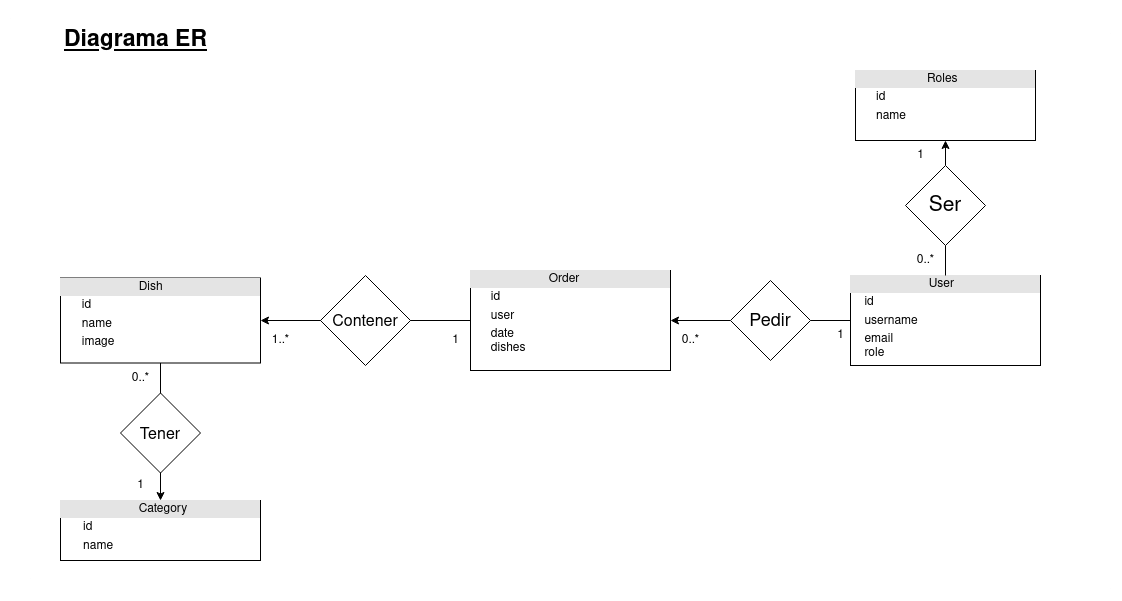

The diagram above was exported from draw.io. Its source (the exported page's mxGraphModel, read from the mxfile embedded in the PNG):
<mxGraphModel dx="2053" dy="655" grid="1" gridSize="10" guides="1" tooltips="1" connect="1" arrows="1" fold="1" page="1" pageScale="1" pageWidth="850" pageHeight="1100" math="0" shadow="0">
  <root>
    <mxCell id="0" />
    <mxCell id="1" parent="0" />
    <mxCell id="lvj0zR-ibuiBIEhiXa7o-1" value="&lt;div style=&quot;box-sizing:border-box;width:100%;background:#e4e4e4;padding:2px;&quot;&gt;&amp;nbsp;&lt;span style=&quot;white-space: pre;&quot;&gt;&#09;&lt;/span&gt;&lt;span style=&quot;white-space: pre;&quot;&gt;&#09;&lt;/span&gt;&amp;nbsp;&amp;nbsp;&amp;nbsp;&amp;nbsp; Roles&lt;/div&gt;&lt;table style=&quot;width:100%;font-size:1em;&quot; cellspacing=&quot;0&quot; cellpadding=&quot;2&quot;&gt;&lt;tbody&gt;&lt;tr&gt;&lt;td&gt;&lt;br&gt;&lt;/td&gt;&lt;td&gt;id&lt;br&gt;&lt;/td&gt;&lt;/tr&gt;&lt;tr&gt;&lt;td&gt;&lt;br&gt;&lt;/td&gt;&lt;td&gt;name&lt;br&gt;&lt;/td&gt;&lt;/tr&gt;&lt;tr&gt;&lt;td&gt;&lt;br&gt;&lt;/td&gt;&lt;td&gt;&lt;br&gt;&lt;/td&gt;&lt;/tr&gt;&lt;/tbody&gt;&lt;/table&gt;" style="verticalAlign=top;align=left;overflow=fill;html=1;" vertex="1" parent="1">
      <mxGeometry x="1185" y="300" width="180" height="70" as="geometry" />
    </mxCell>
    <mxCell id="lvj0zR-ibuiBIEhiXa7o-2" style="edgeStyle=orthogonalEdgeStyle;rounded=0;orthogonalLoop=1;jettySize=auto;html=1;exitX=0.5;exitY=0;exitDx=0;exitDy=0;entryX=0.5;entryY=1;entryDx=0;entryDy=0;startArrow=none;" edge="1" parent="1" source="lvj0zR-ibuiBIEhiXa7o-25" target="lvj0zR-ibuiBIEhiXa7o-1">
      <mxGeometry relative="1" as="geometry" />
    </mxCell>
    <mxCell id="lvj0zR-ibuiBIEhiXa7o-3" style="edgeStyle=orthogonalEdgeStyle;rounded=0;orthogonalLoop=1;jettySize=auto;html=1;exitX=0;exitY=0.5;exitDx=0;exitDy=0;entryX=1;entryY=0.5;entryDx=0;entryDy=0;startArrow=none;" edge="1" parent="1" source="lvj0zR-ibuiBIEhiXa7o-23" target="lvj0zR-ibuiBIEhiXa7o-6">
      <mxGeometry relative="1" as="geometry">
        <mxPoint x="985" y="550" as="targetPoint" />
      </mxGeometry>
    </mxCell>
    <mxCell id="lvj0zR-ibuiBIEhiXa7o-4" value="&lt;div style=&quot;box-sizing:border-box;width:100%;background:#e4e4e4;padding:2px;&quot;&gt;&amp;nbsp;&amp;nbsp;&amp;nbsp;&amp;nbsp;&amp;nbsp;&amp;nbsp;&amp;nbsp;&amp;nbsp;&amp;nbsp;&amp;nbsp;&amp;nbsp;&amp;nbsp;&amp;nbsp;&amp;nbsp;&amp;nbsp;&amp;nbsp;&amp;nbsp;&amp;nbsp;&amp;nbsp;&amp;nbsp;&amp;nbsp;&amp;nbsp; User&lt;/div&gt;&lt;table style=&quot;width:100%;font-size:1em;&quot; cellspacing=&quot;0&quot; cellpadding=&quot;2&quot;&gt;&lt;tbody&gt;&lt;tr&gt;&lt;td&gt;&lt;br&gt;&lt;/td&gt;&lt;td&gt;id&lt;br&gt;&lt;/td&gt;&lt;/tr&gt;&lt;tr&gt;&lt;td&gt;&lt;br&gt;&lt;/td&gt;&lt;td&gt;username&lt;br&gt;&lt;/td&gt;&lt;/tr&gt;&lt;tr&gt;&lt;td&gt;&lt;br&gt;&lt;/td&gt;&lt;td&gt;email&lt;br&gt;role&lt;br&gt;&lt;br&gt;&lt;/td&gt;&lt;/tr&gt;&lt;/tbody&gt;&lt;/table&gt;" style="verticalAlign=top;align=left;overflow=fill;html=1;" vertex="1" parent="1">
      <mxGeometry x="1180" y="505" width="190" height="90" as="geometry" />
    </mxCell>
    <mxCell id="lvj0zR-ibuiBIEhiXa7o-5" style="edgeStyle=orthogonalEdgeStyle;rounded=0;orthogonalLoop=1;jettySize=auto;html=1;exitX=0;exitY=0.5;exitDx=0;exitDy=0;entryX=1;entryY=0.5;entryDx=0;entryDy=0;" edge="1" parent="1" source="lvj0zR-ibuiBIEhiXa7o-6" target="lvj0zR-ibuiBIEhiXa7o-8">
      <mxGeometry relative="1" as="geometry" />
    </mxCell>
    <mxCell id="lvj0zR-ibuiBIEhiXa7o-6" value="&lt;div style=&quot;box-sizing:border-box;width:100%;background:#e4e4e4;padding:2px;&quot;&gt;&amp;nbsp;&amp;nbsp;&amp;nbsp;&amp;nbsp;&amp;nbsp;&amp;nbsp;&amp;nbsp;&amp;nbsp;&amp;nbsp;&amp;nbsp;&amp;nbsp;&amp;nbsp;&amp;nbsp;&amp;nbsp;&amp;nbsp;&amp;nbsp;&amp;nbsp;&amp;nbsp;&amp;nbsp;&amp;nbsp;&amp;nbsp;&amp;nbsp; Order&lt;br&gt;&lt;/div&gt;&lt;table style=&quot;width:100%;font-size:1em;&quot; cellspacing=&quot;0&quot; cellpadding=&quot;2&quot;&gt;&lt;tbody&gt;&lt;tr&gt;&lt;td&gt;&lt;br&gt;&lt;/td&gt;&lt;td&gt;id&lt;br&gt;&lt;/td&gt;&lt;/tr&gt;&lt;tr&gt;&lt;td&gt;&lt;br&gt;&lt;/td&gt;&lt;td&gt;user&lt;br&gt;&lt;/td&gt;&lt;/tr&gt;&lt;tr&gt;&lt;td&gt;&lt;br&gt;&lt;/td&gt;&lt;td&gt;date&lt;br&gt;dishes&lt;br&gt;&lt;br&gt;&lt;/td&gt;&lt;/tr&gt;&lt;/tbody&gt;&lt;/table&gt;" style="verticalAlign=top;align=left;overflow=fill;html=1;" vertex="1" parent="1">
      <mxGeometry x="800" y="500" width="200" height="100" as="geometry" />
    </mxCell>
    <mxCell id="lvj0zR-ibuiBIEhiXa7o-7" style="edgeStyle=orthogonalEdgeStyle;rounded=0;orthogonalLoop=1;jettySize=auto;html=1;exitX=0.5;exitY=1;exitDx=0;exitDy=0;entryX=0.5;entryY=0;entryDx=0;entryDy=0;" edge="1" parent="1" source="lvj0zR-ibuiBIEhiXa7o-8" target="lvj0zR-ibuiBIEhiXa7o-9">
      <mxGeometry relative="1" as="geometry" />
    </mxCell>
    <mxCell id="lvj0zR-ibuiBIEhiXa7o-8" value="&lt;div style=&quot;box-sizing:border-box;width:100%;background:#e4e4e4;padding:2px;&quot;&gt;&amp;nbsp;&amp;nbsp;&amp;nbsp;&amp;nbsp;&amp;nbsp;&amp;nbsp;&amp;nbsp;&amp;nbsp;&amp;nbsp;&amp;nbsp;&amp;nbsp;&amp;nbsp;&amp;nbsp;&amp;nbsp;&amp;nbsp;&amp;nbsp;&amp;nbsp;&amp;nbsp;&amp;nbsp;&amp;nbsp;&amp;nbsp;&amp;nbsp; Dish&lt;br&gt;&lt;/div&gt;&lt;table style=&quot;width:100%;font-size:1em;&quot; cellspacing=&quot;0&quot; cellpadding=&quot;2&quot;&gt;&lt;tbody&gt;&lt;tr&gt;&lt;td&gt;&lt;br&gt;&lt;/td&gt;&lt;td&gt;id&lt;br&gt;&lt;/td&gt;&lt;/tr&gt;&lt;tr&gt;&lt;td&gt;&lt;br&gt;&lt;/td&gt;&lt;td&gt;name&lt;br&gt;&lt;/td&gt;&lt;/tr&gt;&lt;tr&gt;&lt;td&gt;&lt;br&gt;&lt;/td&gt;&lt;td&gt;image&lt;br&gt;&lt;br&gt;&lt;br&gt;&lt;/td&gt;&lt;/tr&gt;&lt;/tbody&gt;&lt;/table&gt;" style="verticalAlign=top;align=left;overflow=fill;html=1;" vertex="1" parent="1">
      <mxGeometry x="390" y="507.5" width="200" height="85" as="geometry" />
    </mxCell>
    <mxCell id="lvj0zR-ibuiBIEhiXa7o-9" value="&lt;div style=&quot;box-sizing:border-box;width:100%;background:#e4e4e4;padding:2px;&quot;&gt;&amp;nbsp;&amp;nbsp;&amp;nbsp;&amp;nbsp;&amp;nbsp;&amp;nbsp;&amp;nbsp;&amp;nbsp;&amp;nbsp;&amp;nbsp;&amp;nbsp;&amp;nbsp;&amp;nbsp;&amp;nbsp;&amp;nbsp;&amp;nbsp;&amp;nbsp;&amp;nbsp;&amp;nbsp;&amp;nbsp;&amp;nbsp;&amp;nbsp; Category&lt;br&gt;&lt;/div&gt;&lt;table style=&quot;width:100%;font-size:1em;&quot; cellspacing=&quot;0&quot; cellpadding=&quot;2&quot;&gt;&lt;tbody&gt;&lt;tr&gt;&lt;td&gt;&lt;br&gt;&lt;/td&gt;&lt;td&gt;id&lt;br&gt;&lt;/td&gt;&lt;/tr&gt;&lt;tr&gt;&lt;td&gt;&lt;br&gt;&lt;/td&gt;&lt;td&gt;name&lt;br&gt;&lt;/td&gt;&lt;/tr&gt;&lt;tr&gt;&lt;td&gt;&lt;br&gt;&lt;/td&gt;&lt;td&gt;&lt;br&gt;&lt;/td&gt;&lt;/tr&gt;&lt;/tbody&gt;&lt;/table&gt;" style="verticalAlign=top;align=left;overflow=fill;html=1;" vertex="1" parent="1">
      <mxGeometry x="390" y="730" width="200" height="60" as="geometry" />
    </mxCell>
    <mxCell id="lvj0zR-ibuiBIEhiXa7o-10" value="1" style="text;html=1;align=center;verticalAlign=middle;resizable=0;points=[];autosize=1;strokeColor=none;fillColor=none;" vertex="1" parent="1">
      <mxGeometry x="1235" y="370" width="30" height="30" as="geometry" />
    </mxCell>
    <mxCell id="lvj0zR-ibuiBIEhiXa7o-11" value="&lt;div&gt;0..*&lt;/div&gt;" style="text;html=1;align=center;verticalAlign=middle;resizable=0;points=[];autosize=1;strokeColor=none;fillColor=none;" vertex="1" parent="1">
      <mxGeometry x="1235" y="475" width="40" height="30" as="geometry" />
    </mxCell>
    <mxCell id="lvj0zR-ibuiBIEhiXa7o-12" value="1" style="text;html=1;align=center;verticalAlign=middle;resizable=0;points=[];autosize=1;strokeColor=none;fillColor=none;" vertex="1" parent="1">
      <mxGeometry x="1155" y="550" width="30" height="30" as="geometry" />
    </mxCell>
    <mxCell id="lvj0zR-ibuiBIEhiXa7o-13" value="&lt;div&gt;0..*&lt;/div&gt;" style="text;html=1;align=center;verticalAlign=middle;resizable=0;points=[];autosize=1;strokeColor=none;fillColor=none;" vertex="1" parent="1">
      <mxGeometry x="1000" y="555" width="40" height="30" as="geometry" />
    </mxCell>
    <mxCell id="lvj0zR-ibuiBIEhiXa7o-14" value="1" style="text;html=1;align=center;verticalAlign=middle;resizable=0;points=[];autosize=1;strokeColor=none;fillColor=none;" vertex="1" parent="1">
      <mxGeometry x="770" y="555" width="30" height="30" as="geometry" />
    </mxCell>
    <mxCell id="lvj0zR-ibuiBIEhiXa7o-15" value="&lt;div&gt;1..*&lt;/div&gt;" style="text;html=1;align=center;verticalAlign=middle;resizable=0;points=[];autosize=1;strokeColor=none;fillColor=none;" vertex="1" parent="1">
      <mxGeometry x="590" y="555" width="40" height="30" as="geometry" />
    </mxCell>
    <mxCell id="lvj0zR-ibuiBIEhiXa7o-16" value="&lt;div&gt;0..*&lt;/div&gt;" style="text;html=1;align=center;verticalAlign=middle;resizable=0;points=[];autosize=1;strokeColor=none;fillColor=none;" vertex="1" parent="1">
      <mxGeometry x="450" y="592.5" width="40" height="30" as="geometry" />
    </mxCell>
    <mxCell id="lvj0zR-ibuiBIEhiXa7o-17" value="1" style="text;html=1;align=center;verticalAlign=middle;resizable=0;points=[];autosize=1;strokeColor=none;fillColor=none;" vertex="1" parent="1">
      <mxGeometry x="455" y="700" width="30" height="30" as="geometry" />
    </mxCell>
    <mxCell id="lvj0zR-ibuiBIEhiXa7o-18" value="&amp;nbsp;" style="text;whiteSpace=wrap;html=1;" vertex="1" parent="1">
      <mxGeometry x="1080" y="500" width="40" height="40" as="geometry" />
    </mxCell>
    <mxCell id="lvj0zR-ibuiBIEhiXa7o-19" value="&lt;div style=&quot;font-size: 23px;&quot;&gt;&lt;u&gt;Diagrama ER&lt;/u&gt;&lt;/div&gt;" style="text;html=1;align=center;verticalAlign=middle;resizable=0;points=[];autosize=1;strokeColor=none;fillColor=none;fontSize=23;fontStyle=5" vertex="1" parent="1">
      <mxGeometry x="380" y="250" width="170" height="40" as="geometry" />
    </mxCell>
    <mxCell id="lvj0zR-ibuiBIEhiXa7o-21" value="&lt;font style=&quot;font-size: 16px;&quot;&gt;Tener&lt;/font&gt;" style="rhombus;whiteSpace=wrap;html=1;fontSize=23;" vertex="1" parent="1">
      <mxGeometry x="450" y="622.5" width="80" height="80" as="geometry" />
    </mxCell>
    <mxCell id="lvj0zR-ibuiBIEhiXa7o-22" value="&lt;font style=&quot;font-size: 16px;&quot;&gt;Contener&lt;/font&gt;" style="rhombus;whiteSpace=wrap;html=1;fontSize=23;" vertex="1" parent="1">
      <mxGeometry x="650" y="505" width="90" height="90" as="geometry" />
    </mxCell>
    <mxCell id="lvj0zR-ibuiBIEhiXa7o-23" value="&lt;font style=&quot;font-size: 18px;&quot;&gt;Pedir&lt;/font&gt;" style="rhombus;whiteSpace=wrap;html=1;fontSize=23;" vertex="1" parent="1">
      <mxGeometry x="1060" y="510" width="80" height="80" as="geometry" />
    </mxCell>
    <mxCell id="lvj0zR-ibuiBIEhiXa7o-24" value="" style="edgeStyle=orthogonalEdgeStyle;rounded=0;orthogonalLoop=1;jettySize=auto;html=1;exitX=0;exitY=0.5;exitDx=0;exitDy=0;entryX=1;entryY=0.5;entryDx=0;entryDy=0;endArrow=none;" edge="1" parent="1" source="lvj0zR-ibuiBIEhiXa7o-4" target="lvj0zR-ibuiBIEhiXa7o-23">
      <mxGeometry relative="1" as="geometry">
        <mxPoint x="1000" y="550" as="targetPoint" />
        <mxPoint x="1180" y="550" as="sourcePoint" />
      </mxGeometry>
    </mxCell>
    <mxCell id="lvj0zR-ibuiBIEhiXa7o-25" value="&lt;font style=&quot;font-size: 21px;&quot;&gt;Ser&lt;/font&gt;" style="rhombus;whiteSpace=wrap;html=1;fontSize=23;" vertex="1" parent="1">
      <mxGeometry x="1235" y="395" width="80" height="80" as="geometry" />
    </mxCell>
    <mxCell id="lvj0zR-ibuiBIEhiXa7o-26" value="" style="edgeStyle=orthogonalEdgeStyle;rounded=0;orthogonalLoop=1;jettySize=auto;html=1;exitX=0.5;exitY=0;exitDx=0;exitDy=0;entryX=0.5;entryY=1;entryDx=0;entryDy=0;endArrow=none;" edge="1" parent="1" source="lvj0zR-ibuiBIEhiXa7o-4" target="lvj0zR-ibuiBIEhiXa7o-25">
      <mxGeometry relative="1" as="geometry">
        <mxPoint x="1275" y="505" as="sourcePoint" />
        <mxPoint x="1275" y="370" as="targetPoint" />
      </mxGeometry>
    </mxCell>
    <mxCell id="qVajDHAZtoXKNCB8hZxc-1" value="&lt;font style=&quot;font-size: 1px;&quot;&gt;.&lt;/font&gt;" style="text;html=1;align=center;verticalAlign=middle;resizable=0;points=[];autosize=1;strokeColor=none;fillColor=none;fontSize=16;" vertex="1" parent="1">
      <mxGeometry x="1430" y="245" width="20" height="30" as="geometry" />
    </mxCell>
    <mxCell id="qVajDHAZtoXKNCB8hZxc-2" value="&lt;font style=&quot;font-size: 1px;&quot;&gt;.&lt;/font&gt;" style="text;html=1;align=center;verticalAlign=middle;resizable=0;points=[];autosize=1;strokeColor=none;fillColor=none;fontSize=16;" vertex="1" parent="1">
      <mxGeometry x="1430" y="800" width="20" height="30" as="geometry" />
    </mxCell>
    <mxCell id="qVajDHAZtoXKNCB8hZxc-3" value="&lt;font style=&quot;font-size: 1px;&quot;&gt;.&lt;/font&gt;" style="text;html=1;align=center;verticalAlign=middle;resizable=0;points=[];autosize=1;strokeColor=none;fillColor=none;fontSize=16;" vertex="1" parent="1">
      <mxGeometry x="350" y="790" width="20" height="30" as="geometry" />
    </mxCell>
    <mxCell id="qVajDHAZtoXKNCB8hZxc-4" value="&lt;font style=&quot;font-size: 1px;&quot;&gt;.&lt;/font&gt;" style="text;html=1;align=center;verticalAlign=middle;resizable=0;points=[];autosize=1;strokeColor=none;fillColor=none;fontSize=16;" vertex="1" parent="1">
      <mxGeometry x="330" y="230" width="20" height="30" as="geometry" />
    </mxCell>
  </root>
</mxGraphModel>